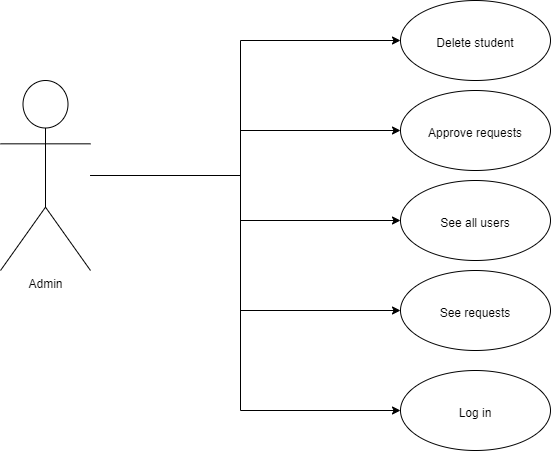

The diagram above was exported from draw.io. Its source (the exported page's mxGraphModel, read from the mxfile embedded in the PNG):
<mxGraphModel dx="794" dy="430" grid="1" gridSize="10" guides="1" tooltips="1" connect="1" arrows="1" fold="1" page="1" pageScale="1" pageWidth="827" pageHeight="1169" math="0" shadow="0">
  <root>
    <mxCell id="0" />
    <mxCell id="1" parent="0" />
    <mxCell id="665ujEMSlHaAbmhq0h3x-7" value="" style="edgeStyle=orthogonalEdgeStyle;rounded=0;orthogonalLoop=1;jettySize=auto;html=1;" parent="1" source="665ujEMSlHaAbmhq0h3x-1" target="665ujEMSlHaAbmhq0h3x-6" edge="1">
      <mxGeometry relative="1" as="geometry">
        <Array as="points">
          <mxPoint x="340" y="295" />
          <mxPoint x="340" y="160" />
        </Array>
      </mxGeometry>
    </mxCell>
    <mxCell id="665ujEMSlHaAbmhq0h3x-9" value="" style="edgeStyle=orthogonalEdgeStyle;rounded=0;orthogonalLoop=1;jettySize=auto;html=1;" parent="1" source="665ujEMSlHaAbmhq0h3x-1" target="665ujEMSlHaAbmhq0h3x-8" edge="1">
      <mxGeometry relative="1" as="geometry">
        <Array as="points">
          <mxPoint x="340" y="295" />
          <mxPoint x="340" y="250" />
        </Array>
      </mxGeometry>
    </mxCell>
    <mxCell id="665ujEMSlHaAbmhq0h3x-11" value="" style="edgeStyle=orthogonalEdgeStyle;rounded=0;orthogonalLoop=1;jettySize=auto;html=1;" parent="1" source="665ujEMSlHaAbmhq0h3x-1" target="665ujEMSlHaAbmhq0h3x-10" edge="1">
      <mxGeometry relative="1" as="geometry">
        <Array as="points">
          <mxPoint x="340" y="295" />
          <mxPoint x="340" y="340" />
        </Array>
      </mxGeometry>
    </mxCell>
    <mxCell id="665ujEMSlHaAbmhq0h3x-17" value="" style="edgeStyle=orthogonalEdgeStyle;rounded=0;orthogonalLoop=1;jettySize=auto;html=1;" parent="1" source="665ujEMSlHaAbmhq0h3x-1" target="665ujEMSlHaAbmhq0h3x-16" edge="1">
      <mxGeometry relative="1" as="geometry">
        <Array as="points">
          <mxPoint x="340" y="295" />
          <mxPoint x="340" y="430" />
        </Array>
      </mxGeometry>
    </mxCell>
    <mxCell id="gDVPjoHZ3_NdxrK92f4V-2" value="" style="edgeStyle=orthogonalEdgeStyle;rounded=0;orthogonalLoop=1;jettySize=auto;html=1;" parent="1" source="665ujEMSlHaAbmhq0h3x-1" target="gDVPjoHZ3_NdxrK92f4V-1" edge="1">
      <mxGeometry relative="1" as="geometry">
        <Array as="points">
          <mxPoint x="340" y="295" />
          <mxPoint x="340" y="530" />
        </Array>
      </mxGeometry>
    </mxCell>
    <mxCell id="665ujEMSlHaAbmhq0h3x-1" value="Admin" style="shape=umlActor;verticalLabelPosition=bottom;verticalAlign=top;html=1;outlineConnect=0;" parent="1" vertex="1">
      <mxGeometry x="100" y="200" width="90" height="190" as="geometry" />
    </mxCell>
    <mxCell id="665ujEMSlHaAbmhq0h3x-6" value="&lt;br&gt;&lt;br&gt;Delete student&lt;br&gt;" style="ellipse;whiteSpace=wrap;html=1;verticalAlign=top;" parent="1" vertex="1">
      <mxGeometry x="500" y="120" width="150" height="80" as="geometry" />
    </mxCell>
    <mxCell id="665ujEMSlHaAbmhq0h3x-8" value="&lt;br&gt;&lt;br&gt;Approve requests" style="ellipse;whiteSpace=wrap;html=1;verticalAlign=top;" parent="1" vertex="1">
      <mxGeometry x="500" y="210" width="150" height="80" as="geometry" />
    </mxCell>
    <mxCell id="665ujEMSlHaAbmhq0h3x-10" value="&lt;br&gt;&lt;br&gt;See all users" style="ellipse;whiteSpace=wrap;html=1;verticalAlign=top;" parent="1" vertex="1">
      <mxGeometry x="500" y="300" width="150" height="80" as="geometry" />
    </mxCell>
    <mxCell id="665ujEMSlHaAbmhq0h3x-16" value="&lt;br&gt;&lt;br&gt;See requests" style="ellipse;whiteSpace=wrap;html=1;verticalAlign=top;" parent="1" vertex="1">
      <mxGeometry x="500" y="390" width="150" height="80" as="geometry" />
    </mxCell>
    <mxCell id="gDVPjoHZ3_NdxrK92f4V-1" value="&lt;br&gt;&lt;br&gt;Log in" style="ellipse;whiteSpace=wrap;html=1;verticalAlign=top;" parent="1" vertex="1">
      <mxGeometry x="500" y="490" width="150" height="80" as="geometry" />
    </mxCell>
  </root>
</mxGraphModel>